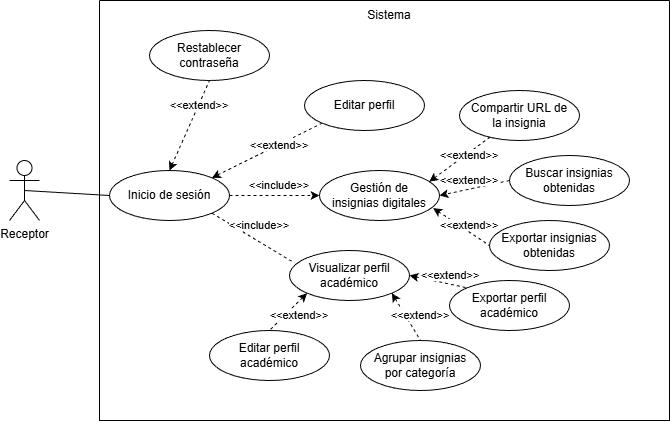

The diagram above was exported from draw.io. Its source (the exported page's mxGraphModel, read from the mxfile embedded in the PNG):
<mxGraphModel dx="1030" dy="674" grid="1" gridSize="10" guides="1" tooltips="1" connect="1" arrows="1" fold="1" page="1" pageScale="1" pageWidth="827" pageHeight="1169" math="0" shadow="0">
  <root>
    <mxCell id="0" />
    <mxCell id="1" parent="0" />
    <mxCell id="Xee3EcUExMLQroLvN3TL-1" parent="1" style="swimlane;startSize=0;" value="" vertex="1">
      <mxGeometry height="420" width="570" x="590" y="670" as="geometry" />
    </mxCell>
    <mxCell id="Xee3EcUExMLQroLvN3TL-2" parent="Xee3EcUExMLQroLvN3TL-1" style="text;html=1;whiteSpace=wrap;strokeColor=none;fillColor=none;align=center;verticalAlign=middle;rounded=0;" value="Sistema" vertex="1">
      <mxGeometry height="30" width="60" x="260" as="geometry" />
    </mxCell>
    <mxCell id="Xee3EcUExMLQroLvN3TL-39" edge="1" parent="Xee3EcUExMLQroLvN3TL-1" source="Xee3EcUExMLQroLvN3TL-3" style="endArrow=classic;dashed=1;html=1;rounded=0;entryX=0;entryY=0.5;entryDx=0;entryDy=0;endFill=1;exitX=1;exitY=0.5;exitDx=0;exitDy=0;" target="Xee3EcUExMLQroLvN3TL-38" value="">
      <mxGeometry height="50" relative="1" width="50" as="geometry">
        <mxPoint x="104" y="340" as="sourcePoint" />
        <mxPoint x="350" y="480" as="targetPoint" />
      </mxGeometry>
    </mxCell>
    <mxCell id="Xee3EcUExMLQroLvN3TL-41" edge="1" parent="Xee3EcUExMLQroLvN3TL-1" source="Xee3EcUExMLQroLvN3TL-36" style="endArrow=classic;dashed=1;html=1;rounded=0;exitX=0;exitY=0.5;exitDx=0;exitDy=0;entryX=1;entryY=0.5;entryDx=0;entryDy=0;endFill=1;" target="Xee3EcUExMLQroLvN3TL-38" value="">
      <mxGeometry height="50" relative="1" width="50" as="geometry">
        <mxPoint x="300" y="530" as="sourcePoint" />
        <mxPoint x="350" y="480" as="targetPoint" />
      </mxGeometry>
    </mxCell>
    <mxCell id="Xee3EcUExMLQroLvN3TL-45" edge="1" parent="Xee3EcUExMLQroLvN3TL-1" source="Xee3EcUExMLQroLvN3TL-3" style="endArrow=none;dashed=1;html=1;rounded=0;exitX=1;exitY=0;exitDx=0;exitDy=0;entryX=0;entryY=1;entryDx=0;entryDy=0;startArrow=classic;startFill=1;" target="Xee3EcUExMLQroLvN3TL-43" value="">
      <mxGeometry height="50" relative="1" width="50" as="geometry">
        <mxPoint x="300" y="330" as="sourcePoint" />
        <mxPoint x="350" y="280" as="targetPoint" />
      </mxGeometry>
    </mxCell>
    <mxCell id="Xee3EcUExMLQroLvN3TL-47" edge="1" parent="Xee3EcUExMLQroLvN3TL-1" source="Xee3EcUExMLQroLvN3TL-3" style="endArrow=none;dashed=1;html=1;rounded=0;exitX=0.5;exitY=0;exitDx=0;exitDy=0;entryX=0.5;entryY=1;entryDx=0;entryDy=0;startArrow=classic;startFill=1;" target="Xee3EcUExMLQroLvN3TL-37" value="">
      <mxGeometry height="50" relative="1" width="50" as="geometry">
        <mxPoint x="300" y="330" as="sourcePoint" />
        <mxPoint x="350" y="280" as="targetPoint" />
      </mxGeometry>
    </mxCell>
    <mxCell id="Xee3EcUExMLQroLvN3TL-49" parent="Xee3EcUExMLQroLvN3TL-1" style="shape=umlActor;verticalLabelPosition=bottom;verticalAlign=top;html=1;outlineConnect=0;" value="Receptor" vertex="1">
      <mxGeometry height="60" width="30" x="-90" y="160" as="geometry" />
    </mxCell>
    <mxCell id="Xee3EcUExMLQroLvN3TL-50" edge="1" parent="Xee3EcUExMLQroLvN3TL-1" source="Xee3EcUExMLQroLvN3TL-49" style="endArrow=none;html=1;rounded=0;exitX=0.5;exitY=0.5;exitDx=0;exitDy=0;exitPerimeter=0;entryX=0;entryY=0.5;entryDx=0;entryDy=0;" target="Xee3EcUExMLQroLvN3TL-3" value="">
      <mxGeometry height="50" relative="1" width="50" as="geometry">
        <mxPoint x="220" y="560" as="sourcePoint" />
        <mxPoint x="270" y="510" as="targetPoint" />
      </mxGeometry>
    </mxCell>
    <mxCell id="Xee3EcUExMLQroLvN3TL-3" parent="Xee3EcUExMLQroLvN3TL-1" style="ellipse;whiteSpace=wrap;html=1;" value="Inicio de sesión" vertex="1">
      <mxGeometry height="50" width="120" x="10" y="170" as="geometry" />
    </mxCell>
    <mxCell id="Xee3EcUExMLQroLvN3TL-48" parent="Xee3EcUExMLQroLvN3TL-1" style="text;html=1;whiteSpace=wrap;strokeColor=none;fillColor=none;align=center;verticalAlign=middle;rounded=0;" value="&lt;span style=&quot;font-size: 11px; white-space: nowrap; background-color: rgb(255, 255, 255);&quot;&gt;&amp;lt;&amp;lt;extend&amp;gt;&amp;gt;&lt;/span&gt;" vertex="1">
      <mxGeometry height="30" width="60" x="70" y="90" as="geometry" />
    </mxCell>
    <mxCell id="Xee3EcUExMLQroLvN3TL-37" parent="Xee3EcUExMLQroLvN3TL-1" style="ellipse;whiteSpace=wrap;html=1;" value="Restablecer contraseña" vertex="1">
      <mxGeometry height="50" width="120" x="50" y="30" as="geometry" />
    </mxCell>
    <mxCell id="Xee3EcUExMLQroLvN3TL-43" parent="Xee3EcUExMLQroLvN3TL-1" style="ellipse;whiteSpace=wrap;html=1;" value="Editar perfil" vertex="1">
      <mxGeometry height="50" width="120" x="205" y="80" as="geometry" />
    </mxCell>
    <mxCell id="Xee3EcUExMLQroLvN3TL-46" parent="Xee3EcUExMLQroLvN3TL-1" style="text;html=1;whiteSpace=wrap;strokeColor=none;fillColor=none;align=center;verticalAlign=middle;rounded=0;" value="&lt;span style=&quot;font-size: 11px; white-space: nowrap; background-color: rgb(255, 255, 255);&quot;&gt;&amp;lt;&amp;lt;extend&amp;gt;&amp;gt;&lt;/span&gt;" vertex="1">
      <mxGeometry height="30" width="60" x="150" y="130" as="geometry" />
    </mxCell>
    <mxCell id="Xee3EcUExMLQroLvN3TL-40" parent="Xee3EcUExMLQroLvN3TL-1" style="text;html=1;whiteSpace=wrap;strokeColor=none;fillColor=none;align=center;verticalAlign=middle;rounded=0;" value="&lt;span style=&quot;font-size: 11px; white-space: nowrap; background-color: rgb(255, 255, 255);&quot;&gt;&amp;lt;&amp;lt;include&amp;gt;&amp;gt;&lt;/span&gt;" vertex="1">
      <mxGeometry height="30" width="60" x="150" y="170" as="geometry" />
    </mxCell>
    <mxCell id="Xee3EcUExMLQroLvN3TL-38" parent="Xee3EcUExMLQroLvN3TL-1" style="ellipse;whiteSpace=wrap;html=1;" value="Gestión de&lt;div&gt;insignias digitales&lt;/div&gt;" vertex="1">
      <mxGeometry height="50" width="120" x="220" y="170" as="geometry" />
    </mxCell>
    <mxCell id="Xee3EcUExMLQroLvN3TL-42" parent="Xee3EcUExMLQroLvN3TL-1" style="text;html=1;whiteSpace=wrap;strokeColor=none;fillColor=none;align=center;verticalAlign=middle;rounded=0;" value="&lt;span style=&quot;font-size: 11px; white-space: nowrap; background-color: rgb(255, 255, 255);&quot;&gt;&amp;lt;&amp;lt;extend&amp;gt;&amp;gt;&lt;/span&gt;" vertex="1">
      <mxGeometry height="30" width="60" x="340" y="165" as="geometry" />
    </mxCell>
    <mxCell id="Xee3EcUExMLQroLvN3TL-36" parent="Xee3EcUExMLQroLvN3TL-1" style="ellipse;whiteSpace=wrap;html=1;" value="Buscar insignias obtenidas" vertex="1">
      <mxGeometry height="50" width="120" x="410" y="155" as="geometry" />
    </mxCell>
    <mxCell id="Ud5wjgJPA7MgWCWI3NBp-1" parent="Xee3EcUExMLQroLvN3TL-1" style="ellipse;whiteSpace=wrap;html=1;" value="Exportar insignias obtenidas" vertex="1">
      <mxGeometry height="50" width="120" x="390" y="220" as="geometry" />
    </mxCell>
    <mxCell id="Ud5wjgJPA7MgWCWI3NBp-5" edge="1" parent="Xee3EcUExMLQroLvN3TL-1" source="Xee3EcUExMLQroLvN3TL-38" style="endArrow=none;dashed=1;html=1;rounded=0;entryX=0;entryY=0.5;entryDx=0;entryDy=0;exitX=0.947;exitY=0.752;exitDx=0;exitDy=0;exitPerimeter=0;startArrow=classic;startFill=1;" target="Ud5wjgJPA7MgWCWI3NBp-1" value="">
      <mxGeometry height="50" relative="1" width="50" as="geometry">
        <mxPoint x="350" y="360" as="sourcePoint" />
        <mxPoint x="400" y="310" as="targetPoint" />
      </mxGeometry>
    </mxCell>
    <mxCell id="Ud5wjgJPA7MgWCWI3NBp-6" parent="Xee3EcUExMLQroLvN3TL-1" style="text;html=1;whiteSpace=wrap;strokeColor=none;fillColor=none;align=center;verticalAlign=middle;rounded=0;" value="&lt;span style=&quot;font-size: 11px; white-space: nowrap; background-color: rgb(255, 255, 255);&quot;&gt;&amp;lt;&amp;lt;extend&amp;gt;&amp;gt;&lt;/span&gt;" vertex="1">
      <mxGeometry height="30" width="60" x="340" y="210" as="geometry" />
    </mxCell>
    <mxCell id="Ud5wjgJPA7MgWCWI3NBp-7" parent="Xee3EcUExMLQroLvN3TL-1" style="ellipse;whiteSpace=wrap;html=1;" value="Visualizar perfil académico" vertex="1">
      <mxGeometry height="50" width="120" x="190" y="250" as="geometry" />
    </mxCell>
    <mxCell id="Ud5wjgJPA7MgWCWI3NBp-8" edge="1" parent="Xee3EcUExMLQroLvN3TL-1" source="Xee3EcUExMLQroLvN3TL-3" style="endArrow=none;dashed=1;html=1;rounded=0;exitX=1;exitY=1;exitDx=0;exitDy=0;entryX=0.04;entryY=0.248;entryDx=0;entryDy=0;entryPerimeter=0;" target="Ud5wjgJPA7MgWCWI3NBp-7" value="">
      <mxGeometry height="50" relative="1" width="50" as="geometry">
        <mxPoint x="350" y="260" as="sourcePoint" />
        <mxPoint x="400" y="210" as="targetPoint" />
      </mxGeometry>
    </mxCell>
    <mxCell id="Ud5wjgJPA7MgWCWI3NBp-9" parent="Xee3EcUExMLQroLvN3TL-1" style="text;html=1;whiteSpace=wrap;strokeColor=none;fillColor=none;align=center;verticalAlign=middle;rounded=0;" value="&lt;span style=&quot;font-size: 11px; white-space: nowrap; background-color: rgb(255, 255, 255);&quot;&gt;&amp;lt;&amp;lt;include&amp;gt;&amp;gt;&lt;/span&gt;" vertex="1">
      <mxGeometry height="30" width="60" x="130" y="210" as="geometry" />
    </mxCell>
    <mxCell id="Ud5wjgJPA7MgWCWI3NBp-10" parent="Xee3EcUExMLQroLvN3TL-1" style="ellipse;whiteSpace=wrap;html=1;" value="Exportar perfil académico" vertex="1">
      <mxGeometry height="50" width="120" x="350" y="280" as="geometry" />
    </mxCell>
    <mxCell id="Ud5wjgJPA7MgWCWI3NBp-11" edge="1" parent="Xee3EcUExMLQroLvN3TL-1" source="Ud5wjgJPA7MgWCWI3NBp-7" style="endArrow=none;dashed=1;html=1;rounded=0;entryX=0;entryY=0;entryDx=0;entryDy=0;exitX=1;exitY=0.5;exitDx=0;exitDy=0;startArrow=classic;startFill=1;" target="Ud5wjgJPA7MgWCWI3NBp-10" value="">
      <mxGeometry height="50" relative="1" width="50" as="geometry">
        <mxPoint x="330" y="260" as="sourcePoint" />
        <mxPoint x="380" y="210" as="targetPoint" />
      </mxGeometry>
    </mxCell>
    <mxCell id="Ud5wjgJPA7MgWCWI3NBp-12" parent="Xee3EcUExMLQroLvN3TL-1" style="text;html=1;whiteSpace=wrap;strokeColor=none;fillColor=none;align=center;verticalAlign=middle;rounded=0;" value="&lt;span style=&quot;font-size: 11px; white-space: nowrap; background-color: rgb(255, 255, 255);&quot;&gt;&amp;lt;&amp;lt;extend&amp;gt;&amp;gt;&lt;/span&gt;" vertex="1">
      <mxGeometry height="30" width="60" x="321" y="260" as="geometry" />
    </mxCell>
    <mxCell id="m8Cm7PQA8COUmh4eBATw-1" parent="Xee3EcUExMLQroLvN3TL-1" style="ellipse;whiteSpace=wrap;html=1;" value="Compartir URL de&lt;div&gt;la insignia&lt;/div&gt;" vertex="1">
      <mxGeometry height="50" width="120" x="360" y="90" as="geometry" />
    </mxCell>
    <mxCell id="m8Cm7PQA8COUmh4eBATw-4" edge="1" parent="Xee3EcUExMLQroLvN3TL-1" source="Xee3EcUExMLQroLvN3TL-38" style="endArrow=none;dashed=1;html=1;rounded=0;exitX=0.915;exitY=0.223;exitDx=0;exitDy=0;exitPerimeter=0;startArrow=classic;startFill=1;" target="m8Cm7PQA8COUmh4eBATw-1" value="">
      <mxGeometry height="50" relative="1" width="50" as="geometry">
        <mxPoint x="300" y="240" as="sourcePoint" />
        <mxPoint x="350" y="190" as="targetPoint" />
      </mxGeometry>
    </mxCell>
    <mxCell id="m8Cm7PQA8COUmh4eBATw-5" parent="Xee3EcUExMLQroLvN3TL-1" style="text;html=1;whiteSpace=wrap;strokeColor=none;fillColor=none;align=center;verticalAlign=middle;rounded=0;" value="&lt;span style=&quot;font-size: 11px; white-space: nowrap; background-color: rgb(255, 255, 255);&quot;&gt;&amp;lt;&amp;lt;extend&amp;gt;&amp;gt;&lt;/span&gt;" vertex="1">
      <mxGeometry height="30" width="60" x="340" y="140" as="geometry" />
    </mxCell>
    <mxCell id="4vdiKOPL-PefSkeiVKAA-1" parent="Xee3EcUExMLQroLvN3TL-1" style="ellipse;whiteSpace=wrap;html=1;" value="Agrupar insignias&lt;div&gt;por&amp;nbsp;&lt;span style=&quot;background-color: transparent; color: light-dark(rgb(0, 0, 0), rgb(255, 255, 255));&quot;&gt;categoría&lt;/span&gt;&lt;/div&gt;" vertex="1">
      <mxGeometry height="50" width="120" x="261" y="340" as="geometry" />
    </mxCell>
    <mxCell id="vQpZaH_YOB1THIVJJlUc-1" parent="Xee3EcUExMLQroLvN3TL-1" style="ellipse;whiteSpace=wrap;html=1;" value="Editar perfil académico" vertex="1">
      <mxGeometry height="50" width="120" x="110" y="330" as="geometry" />
    </mxCell>
    <mxCell id="vQpZaH_YOB1THIVJJlUc-2" edge="1" parent="Xee3EcUExMLQroLvN3TL-1" source="Ud5wjgJPA7MgWCWI3NBp-7" style="endArrow=none;dashed=1;html=1;rounded=0;entryX=0.5;entryY=0;entryDx=0;entryDy=0;exitX=1;exitY=1;exitDx=0;exitDy=0;startArrow=classic;startFill=1;" target="4vdiKOPL-PefSkeiVKAA-1" value="">
      <mxGeometry height="50" relative="1" width="50" as="geometry">
        <mxPoint x="290" y="330" as="sourcePoint" />
        <mxPoint x="340" y="280" as="targetPoint" />
      </mxGeometry>
    </mxCell>
    <mxCell id="vQpZaH_YOB1THIVJJlUc-3" edge="1" parent="Xee3EcUExMLQroLvN3TL-1" source="Ud5wjgJPA7MgWCWI3NBp-7" style="endArrow=none;dashed=1;html=1;rounded=0;entryX=0.5;entryY=0;entryDx=0;entryDy=0;exitX=0;exitY=1;exitDx=0;exitDy=0;startArrow=classic;startFill=1;" target="vQpZaH_YOB1THIVJJlUc-1" value="">
      <mxGeometry height="50" relative="1" width="50" as="geometry">
        <mxPoint x="290" y="330" as="sourcePoint" />
        <mxPoint x="340" y="280" as="targetPoint" />
      </mxGeometry>
    </mxCell>
    <mxCell id="vQpZaH_YOB1THIVJJlUc-4" parent="Xee3EcUExMLQroLvN3TL-1" style="text;html=1;whiteSpace=wrap;strokeColor=none;fillColor=none;align=center;verticalAlign=middle;rounded=0;" value="&lt;span style=&quot;font-size: 11px; white-space: nowrap; background-color: rgb(255, 255, 255);&quot;&gt;&amp;lt;&amp;lt;extend&amp;gt;&amp;gt;&lt;/span&gt;" vertex="1">
      <mxGeometry height="30" width="60" x="291" y="300" as="geometry" />
    </mxCell>
    <mxCell id="vQpZaH_YOB1THIVJJlUc-5" parent="Xee3EcUExMLQroLvN3TL-1" style="text;html=1;whiteSpace=wrap;strokeColor=none;fillColor=none;align=center;verticalAlign=middle;rounded=0;" value="&lt;span style=&quot;font-size: 11px; white-space: nowrap; background-color: rgb(255, 255, 255);&quot;&gt;&amp;lt;&amp;lt;extend&amp;gt;&amp;gt;&lt;/span&gt;" vertex="1">
      <mxGeometry height="30" width="60" x="170" y="300" as="geometry" />
    </mxCell>
  </root>
</mxGraphModel>